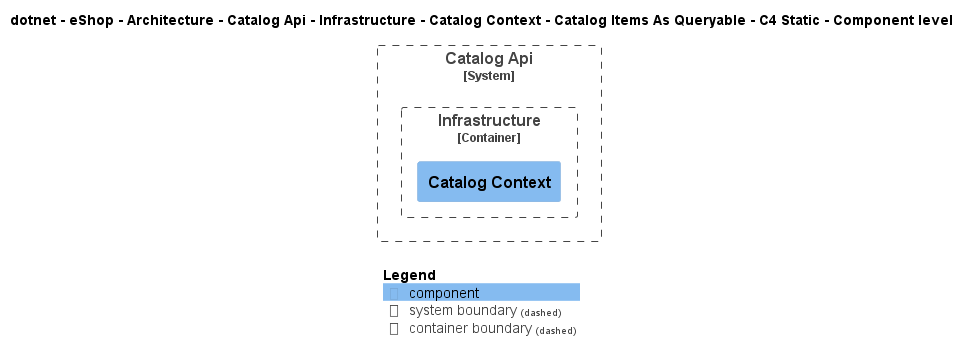

The diagram above was rendered by PlantUML. Its source (embedded in the PNG):
@startuml
!include ..\..\..\..\..\..\..\..\..\..\..\.c4s\C4_Component.puml

AddElementTag("c4interflow:lifecycle:new", $bgColor=green, $fontColor=#ffffff, $borderColor=green, $shadowing="False")
AddElementTag("c4interflow:lifecycle:changed", $bgColor=orange, $fontColor=#ffffff, $borderColor=orange, $shadowing="False")
AddElementTag("c4interflow:lifecycle:removed", $bgColor=red, $fontColor=#ffffff, $borderColor=red, $shadowing="False")

AddRelTag("c4interflow:lifecycle:new", $textColor=green, $lineColor=green)
AddRelTag("c4interflow:lifecycle:changed", $textColor=orange, $lineColor=orange)
AddRelTag("c4interflow:lifecycle:removed", $textColor=red, $lineColor=red)

SHOW_PERSON_PORTRAIT()
LAYOUT_TOP_DOWN()

skinparam linetype polyline

title dotnet - eShop - Architecture - Catalog Api - Infrastructure - Catalog Context - Catalog Items As Queryable - C4 Static - Component level


System_Boundary(dotnet.eShop.Architecture.SoftwareSystems.CatalogApi, "Catalog Api") {
    
Container_Boundary(dotnet.eShop.Architecture.SoftwareSystems.CatalogApi.Containers.Infrastructure, "Infrastructure") {
    Component(dotnet.eShop.Architecture.SoftwareSystems.CatalogApi.Containers.Infrastructure.Components.CatalogContext, "Catalog Context", "", "")
}
}



SHOW_LEGEND()
@enduml